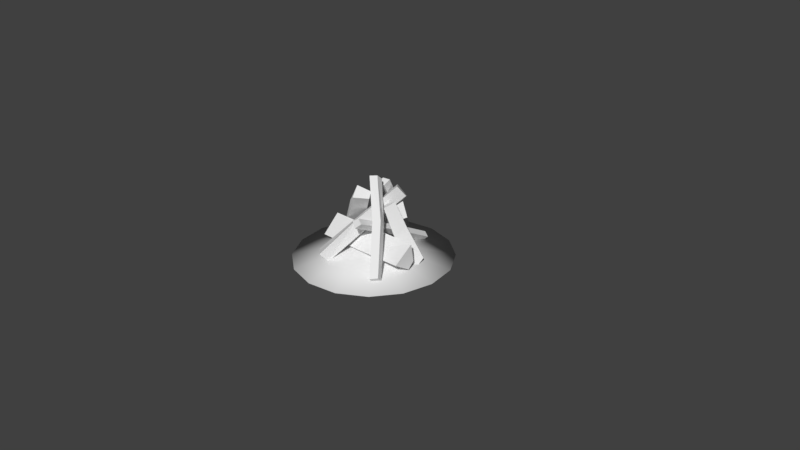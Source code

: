 # Source: Bonfire_model_without_stones.blend  (saved by Blender 2.77.0; exported with 4.5.12 LTS)
import bpy
from mathutils import Matrix  # noqa: F401  (used for matrix-valued properties, if any)

bpy.ops.wm.read_factory_settings(use_empty=True)
scene = bpy.context.scene
scene.name = 'Scene'

# ---- collections
col_collection_1 = bpy.data.collections.new('Collection 1'); scene.collection.children.link(col_collection_1)

# ---- materials (node trees are filled in below, after node groups)
mat_bonfire_logs = bpy.data.materials.new('bonfire logs')
mat_bonfire_logs.alpha_threshold = 0.0
mat_bonfire_logs.use_transparent_shadow = False
mat_bonfire_logs.roughness = 0.5
mat_bonfire_logs.specular_intensity = 0.01429
mat_stones = bpy.data.materials.new('stones')
mat_stones.alpha_threshold = 0.0
mat_stones.use_transparent_shadow = False
mat_stones.roughness = 0.5
mat_stones.specular_intensity = 0.06954
mat_bonfire_black_terra = bpy.data.materials.new('bonfire black terra')
mat_bonfire_black_terra.alpha_threshold = 0.0
mat_bonfire_black_terra.use_transparent_shadow = False
mat_bonfire_black_terra.roughness = 0.5
mat_bonfire_black_terra.specular_intensity = 0.01325

# ---- material node trees

# ---- world
world_world = bpy.data.worlds.new('World'); scene.world = world_world
world_world.color = (0.05088, 0.05088, 0.05088)
world_world.use_sun_shadow = False
world_world.sun_shadow_jitter_overblur = 0.0
world_world.cycles.sampling_method = 'MANUAL'

# ---- cameras
cam_camera = bpy.data.cameras.new('Camera')
cam_camera.clip_end = 100.0
cam_camera.lens = 35.0
cam_camera.sensor_width = 32.0
cam_camera.sensor_height = 18.0
cam_camera.ortho_scale = 7.314
cam_camera.dof.focus_distance = 0.0
cam_camera.dof.aperture_fstop = 128.0

# ---- meshes
me_cylinder = bpy.data.meshes.new('Cylinder')
me_cylinder.from_pydata([(-2.346, -0.00953, 0.1835), (2.754, 0.04944, 0.1918), (-2.346, -0.2701, 0.0744), (2.754, -0.2622, 0.09361), (-2.346, -1.157, 0.1835), (2.754, -1.087, 0.2352), (-2.346, -0.2701, 0.4297), (2.754, -0.0878, 0.4456), (0.2037, -0.00953, 0.2073), (0.2037, -0.2701, 0.0982), (0.2037, -1.157, 0.2073), (0.2037, -0.2701, 0.4535), (0.7762, 2.784, 0.1524), (0.6035, -1.413, 0.7316), (1.064, 2.695, 0.1052), (0.8918, -1.501, 0.6845), (0.7814, 2.553, 0.02868), (0.6088, -1.644, 0.6079), (0.4931, 2.684, 0.0991), (0.3205, -1.512, 0.6783), (0.6943, 0.7107, 0.4556), (0.9826, 0.6226, 0.4084), (0.6996, 0.4797, 0.3319), (0.4113, 0.6112, 0.4023), (1.316, -0.4684, 0.6365), (0.9381, -0.7304, 0.6001), (1.138, -1.028, 0.6965), (1.425, -0.7592, 0.7118), (0.259, 0.4173, 1.105), (2.445, -1.71, 0.05736), (-0.1715, 0.2548, 1.068), (2.067, -1.972, 0.02096), (-0.04918, -0.08211, 1.165), (2.267, -2.269, 0.1173), (0.2943, 0.1087, 1.18), (2.554, -2.001, 0.1326), (1.203, 1.076, 0.8823), (-0.6875, -2.294, 0.04787), (1.005, 1.336, 0.8374), (-0.9247, -2.04, 0.0121), (0.3299, 1.355, 0.9522), (-1.552, -2.096, 0.1413), (1.005, 0.6941, 1.035), (-0.792, -2.719, 0.1978), (0.2352, -0.6372, 0.4778), (0.03695, -0.3766, 0.4329), (-0.6377, -0.358, 0.5477), (0.03695, -1.019, 0.631), (-2.081, 0.9853, 0.1897), (-0.004908, -0.05391, 0.9397), (-1.901, 0.7701, 0.1154), (0.1371, -0.3037, 0.8678), (-2.39, 0.1517, 0.1144), (-0.4102, -0.8694, 0.8879), (-2.691, 0.5583, 0.2462), (-0.5986, -0.3895, 1.008), (-1.068, 0.5076, 0.577), (-0.8531, 0.2888, 0.4949), (-1.376, -0.326, 0.5017), (-1.737, 0.08666, 0.647), (1.2, 0.7565, 0.5697), (-1.366, 1.675, 0.07441), (1.32, 1.039, 0.5831), (-1.259, 2.046, 0.1008), (0.9464, 1.107, 0.7822), (-1.531, 2.104, 0.2988), (0.7385, 0.3536, 0.6966), (-1.821, 1.17, 0.1809), (0.3213, 0.9056, 0.3801), (0.4564, 1.277, 0.3936), (0.1035, 1.46, 0.568), (-0.1449, 0.4769, 0.507), (-0.6008, 1.552, 0.5559), (-0.1786, 1.599, 0.5387), (-0.2061, 1.997, 0.5861), (-0.5577, 1.894, 0.593), (-0.238, 0.5599, 1.005), (-0.8877, 2.471, 0.09463), (0.1842, 0.607, 0.9875), (-0.4655, 2.519, 0.07739), (0.1567, 1.005, 1.035), (-0.493, 2.917, 0.1248), (-0.1949, 0.9018, 1.042), (-0.8446, 2.813, 0.1318), (0.8701, 0.3594, 0.8217), (2.312, 0.9827, 0.01975), (0.695, 0.1597, 0.7916), (2.148, 0.7034, -0.07896), (1.17, -0.3195, 0.83), (2.562, 0.1613, -0.02698), (1.389, 0.1994, 0.8919), (2.646, 0.8102, 0.1393), (1.51, 0.6217, 0.4882), (1.321, 0.3053, 0.4117), (1.702, -0.1254, 0.4198), (1.88, 0.4385, 0.57), (-2.992e-07, 4.028, -0.004564), (1.541, 3.721, -0.004564), (2.848, 2.848, -0.004564), (3.721, 1.541, -0.004565), (4.028, -1.397e-08, -0.004565), (3.721, -1.541, -0.004565), (2.848, -2.848, -0.004564), (1.541, -3.721, -0.004564), (3.09e-07, -4.028, -0.004564), (-1.541, -3.721, -0.004564), (-2.848, -2.848, -0.004564), (-3.721, -1.541, -0.004564), (-4.028, 3.007e-07, -0.004564), (-3.721, 1.541, -0.004564), (-2.848, 2.848, -0.004564), (-1.541, 3.721, -0.004564), (-2.829e-08, 0.8354, 0.1693), (0.3197, 0.7718, 0.1693), (0.5907, 0.5907, 0.1693), (0.7718, 0.3197, 0.1693), (0.8354, 3.007e-07, 0.1693), (0.7718, -0.3197, 0.1693), (0.5907, -0.5907, 0.1693), (0.3197, -0.7718, 0.1693), (9.784e-08, -0.8354, 0.1693), (-0.3197, -0.7718, 0.1693), (-0.5907, -0.5907, 0.1693), (-0.7718, -0.3197, 0.1693), (-0.8354, 3.007e-07, 0.1693), (-0.7718, 0.3197, 0.1693), (-0.5907, 0.5907, 0.1693), (-0.3197, 0.7718, 0.1693)], [], [(8, 1, 3, 9), (9, 3, 5, 10), (3, 1, 7, 5), (10, 5, 7, 11), (11, 7, 1, 8), (0, 2, 4, 6), (6, 11, 8, 0), (4, 10, 11, 6), (2, 9, 10, 4), (0, 8, 9, 2), (20, 13, 15, 21), (21, 15, 17, 22), (15, 13, 19, 17), (22, 17, 19, 23), (23, 19, 13, 20), (12, 14, 16, 18), (18, 23, 20, 12), (16, 22, 23, 18), (14, 21, 22, 16), (12, 20, 21, 14), (31, 25, 24, 29), (29, 24, 27, 35), (35, 33, 31, 29), (24, 28, 34, 27), (25, 30, 28, 24), (32, 34, 28, 30), (26, 32, 30, 25), (27, 34, 32, 26), (44, 37, 39, 45), (45, 39, 41, 46), (39, 37, 43, 41), (46, 41, 43, 47), (47, 43, 37, 44), (36, 38, 40, 42), (42, 47, 44, 36), (40, 46, 47, 42), (38, 45, 46, 40), (36, 44, 45, 38), (33, 26, 25, 31), (35, 27, 26, 33), (56, 49, 51, 57), (57, 51, 53, 58), (51, 49, 55, 53), (58, 53, 55, 59), (59, 55, 49, 56), (48, 50, 52, 54), (54, 59, 56, 48), (52, 58, 59, 54), (50, 57, 58, 52), (48, 56, 57, 50), (68, 61, 63, 69), (69, 63, 65, 70), (63, 61, 67, 65), (70, 65, 67, 71), (71, 67, 61, 68), (60, 62, 64, 66), (66, 71, 68, 60), (64, 70, 71, 66), (62, 69, 70, 64), (60, 68, 69, 62), (79, 73, 72, 77), (77, 72, 75, 83), (83, 81, 79, 77), (72, 76, 82, 75), (73, 78, 76, 72), (80, 82, 76, 78), (74, 80, 78, 73), (75, 82, 80, 74), (81, 74, 73, 79), (83, 75, 74, 81), (92, 85, 87, 93), (93, 87, 89, 94), (87, 85, 91, 89), (94, 89, 91, 95), (95, 91, 85, 92), (84, 86, 88, 90), (90, 95, 92, 84), (88, 94, 95, 90), (86, 93, 94, 88), (84, 92, 93, 86), (97, 96, 111, 110, 109, 108, 107, 106, 105, 104, 103, 102, 101, 100, 99, 98), (113, 114, 115, 116, 117, 118, 119, 120, 121, 122, 123, 124, 125, 126, 127, 112), (103, 104, 120, 119), (109, 110, 126, 125), (108, 109, 125, 124), (97, 98, 114, 113), (96, 97, 113, 112), (102, 103, 119, 118), (107, 108, 124, 123), (101, 102, 118, 117), (100, 101, 117, 116), (106, 107, 123, 122), (111, 96, 112, 127), (99, 100, 116, 115), (105, 106, 122, 121), (104, 105, 121, 120), (110, 111, 127, 126), (98, 99, 115, 114)])
me_cylinder.polygons.foreach_set('use_smooth', [0, 0, 0, 0, 0, 0, 0, 0, 0, 0, 0, 0, 0, 0, 0, 0, 0, 0, 0, 0, 0, 0, 0, 0, 0, 0, 0, 0, 0, 0, 0, 0, 0, 0, 0, 0, 0, 0, 0, 0, 0, 0, 0, 0, 0, 0, 0, 0, 0, 0, 0, 0, 0, 0, 0, 0, 0, 0, 0, 0, 0, 0, 0, 0, 0, 0, 0, 0, 0, 0, 0, 0, 0, 0, 0, 0, 0, 0, 0, 0, 0, 0, 1, 1, 1, 1, 1, 1, 1, 1, 1, 1, 1, 1, 1, 1, 1, 1])
me_cylinder.polygons.foreach_set('material_index', [0, 0, 0, 0, 0, 0, 0, 0, 0, 0, 0, 0, 0, 0, 0, 0, 0, 0, 0, 0, 0, 0, 0, 0, 0, 0, 0, 0, 0, 0, 0, 0, 0, 0, 0, 0, 0, 0, 0, 0, 0, 0, 0, 0, 0, 0, 0, 0, 0, 0, 0, 0, 0, 0, 0, 0, 0, 0, 0, 0, 0, 0, 0, 0, 0, 0, 0, 0, 0, 0, 0, 0, 0, 0, 0, 0, 0, 0, 0, 0, 2, 2, 2, 2, 2, 2, 2, 2, 2, 2, 2, 2, 2, 2, 2, 2, 2, 2])
_uv = me_cylinder.uv_layers.new(name='UVMap')
_uv.uv.foreach_set('vector', [0.009337, 0.4034, 0.009337, 0.01225, 0.1368, 0.01225, 0.1368, 0.4034, 0.1368, 0.4034, 0.1368, 0.01225, 0.3991, 0.01225, 0.3991, 0.4034, 0.8029, 0.8542, 0.778, 0.916, 0.5615, 0.9752, 0.5615, 0.8074, 0.3991, 0.4034, 0.3991, 0.01225, 0.7382, 0.01225, 0.7382, 0.4034, 0.7382, 0.4034, 0.7382, 0.01225, 0.9882, 0.01225, 0.9882, 0.4034, 0.6579, 0.8701, 0.7749, 0.8583, 0.8633, 0.9731, 0.5458, 0.9731, 0.7382, 0.7945, 0.7382, 0.4034, 0.9882, 0.4034, 0.9882, 0.7945, 0.3991, 0.7945, 0.3991, 0.4034, 0.7382, 0.4034, 0.7382, 0.7945, 0.1368, 0.7945, 0.1368, 0.4034, 0.3991, 0.4034, 0.3991, 0.7945, 0.009338, 0.7945, 0.009337, 0.4034, 0.1368, 0.4034, 0.1368, 0.7945, 0.1335, 0.4034, 0.1335, 0.01225, 0.2286, 0.01225, 0.2286, 0.4034, 0.2286, 0.4034, 0.2286, 0.01225, 0.4244, 0.01225, 0.4244, 0.4034, 0.4899, 0.8623, 0.6562, 0.853, 0.7951, 0.9389, 0.4777, 0.9919, 0.4244, 0.4034, 0.4244, 0.01225, 0.6775, 0.01225, 0.6775, 0.4034, 0.6775, 0.4034, 0.6775, 0.01225, 0.864, 0.01225, 0.864, 0.4034, 0.809, 0.9966, 0.6548, 0.9448, 0.7516, 0.8316, 0.9788, 0.9429, 0.6775, 0.7945, 0.6775, 0.4034, 0.864, 0.4034, 0.864, 0.7945, 0.4244, 0.7945, 0.4244, 0.4034, 0.6775, 0.4034, 0.6775, 0.7945, 0.2286, 0.7945, 0.2286, 0.4034, 0.4244, 0.4034, 0.4244, 0.7945, 0.1335, 0.7945, 0.1335, 0.4034, 0.2286, 0.4034, 0.2286, 0.7945, 0.4244, 0.7945, 0.4244, 0.4034, 0.6775, 0.4034, 0.6775, 0.7945, 0.6775, 0.7945, 0.6775, 0.4034, 0.864, 0.4034, 0.864, 0.7945, 0.809, 0.9966, 0.6548, 0.9448, 0.7516, 0.8316, 0.9788, 0.9429, 0.6775, 0.4034, 0.6775, 0.01225, 0.864, 0.01225, 0.864, 0.4034, 0.4244, 0.4034, 0.4244, 0.01225, 0.6775, 0.01225, 0.6775, 0.4034, 0.4899, 0.8623, 0.6562, 0.853, 0.7951, 0.9389, 0.4777, 0.9919, 0.2286, 0.4034, 0.2286, 0.01225, 0.4244, 0.01225, 0.4244, 0.4034, 0.1335, 0.4034, 0.1335, 0.01225, 0.2286, 0.01225, 0.2286, 0.4034, 0.009337, 0.4034, 0.009337, 0.01225, 0.1368, 0.01225, 0.1368, 0.4034, 0.1368, 0.4034, 0.1368, 0.01225, 0.3991, 0.01225, 0.3991, 0.4034, 0.8029, 0.8542, 0.778, 0.916, 0.5615, 0.9752, 0.5615, 0.8074, 0.3991, 0.4034, 0.3991, 0.01225, 0.7382, 0.01225, 0.7382, 0.4034, 0.7382, 0.4034, 0.7382, 0.01225, 0.9882, 0.01225, 0.9882, 0.4034, 0.6579, 0.8701, 0.7749, 0.8583, 0.8633, 0.9731, 0.5458, 0.9731, 0.7382, 0.7945, 0.7382, 0.4034, 0.9882, 0.4034, 0.9882, 0.7945, 0.3991, 0.7945, 0.3991, 0.4034, 0.7382, 0.4034, 0.7382, 0.7945, 0.1368, 0.7945, 0.1368, 0.4034, 0.3991, 0.4034, 0.3991, 0.7945, 0.009338, 0.7945, 0.009337, 0.4034, 0.1368, 0.4034, 0.1368, 0.7945, 0.2286, 0.7945, 0.2286, 0.4034, 0.4244, 0.4034, 0.4244, 0.7945, 0.1335, 0.7945, 0.1335, 0.4034, 0.2286, 0.4034, 0.2286, 0.7945, 0.009337, 0.4034, 0.009337, 0.01225, 0.1368, 0.01225, 0.1368, 0.4034, 0.1368, 0.4034, 0.1368, 0.01225, 0.3991, 0.01225, 0.3991, 0.4034, 0.8029, 0.8542, 0.778, 0.916, 0.5615, 0.9752, 0.5615, 0.8074, 0.3991, 0.4034, 0.3991, 0.01225, 0.7382, 0.01225, 0.7382, 0.4034, 0.7382, 0.4034, 0.7382, 0.01225, 0.9882, 0.01225, 0.9882, 0.4034, 0.6579, 0.8701, 0.7749, 0.8583, 0.8633, 0.9731, 0.5458, 0.9731, 0.7382, 0.7945, 0.7382, 0.4034, 0.9882, 0.4034, 0.9882, 0.7945, 0.3991, 0.7945, 0.3991, 0.4034, 0.7382, 0.4034, 0.7382, 0.7945, 0.1368, 0.7945, 0.1368, 0.4034, 0.3991, 0.4034, 0.3991, 0.7945, 0.009338, 0.7945, 0.009337, 0.4034, 0.1368, 0.4034, 0.1368, 0.7945, 0.009337, 0.4034, 0.009337, 0.01225, 0.1368, 0.01225, 0.1368, 0.4034, 0.1368, 0.4034, 0.1368, 0.01225, 0.3991, 0.01225, 0.3991, 0.4034, 0.8029, 0.8542, 0.778, 0.916, 0.5615, 0.9752, 0.5615, 0.8074, 0.3991, 0.4034, 0.3991, 0.01225, 0.7382, 0.01225, 0.7382, 0.4034, 0.7382, 0.4034, 0.7382, 0.01225, 0.9882, 0.01225, 0.9882, 0.4034, 0.6579, 0.8701, 0.7749, 0.8583, 0.8633, 0.9731, 0.5458, 0.9731, 0.7382, 0.7945, 0.7382, 0.4034, 0.9882, 0.4034, 0.9882, 0.7945, 0.3991, 0.7945, 0.3991, 0.4034, 0.7382, 0.4034, 0.7382, 0.7945, 0.1368, 0.7945, 0.1368, 0.4034, 0.3991, 0.4034, 0.3991, 0.7945, 0.009338, 0.7945, 0.009337, 0.4034, 0.1368, 0.4034, 0.1368, 0.7945, 0.4244, 0.7945, 0.4244, 0.4034, 0.6775, 0.4034, 0.6775, 0.7945, 0.6775, 0.7945, 0.6775, 0.4034, 0.864, 0.4034, 0.864, 0.7945, 0.809, 0.9966, 0.6548, 0.9448, 0.7516, 0.8316, 0.9788, 0.9429, 0.6775, 0.4034, 0.6775, 0.01225, 0.864, 0.01225, 0.864, 0.4034, 0.4244, 0.4034, 0.4244, 0.01225, 0.6775, 0.01225, 0.6775, 0.4034, 0.4899, 0.8623, 0.6562, 0.853, 0.7951, 0.9389, 0.4777, 0.9919, 0.2286, 0.4034, 0.2286, 0.01225, 0.4244, 0.01225, 0.4244, 0.4034, 0.1335, 0.4034, 0.1335, 0.01225, 0.2286, 0.01225, 0.2286, 0.4034, 0.2286, 0.7945, 0.2286, 0.4034, 0.4244, 0.4034, 0.4244, 0.7945, 0.1335, 0.7945, 0.1335, 0.4034, 0.2286, 0.4034, 0.2286, 0.7945, 0.009337, 0.4034, 0.009337, 0.01225, 0.1368, 0.01225, 0.1368, 0.4034, 0.1368, 0.4034, 0.1368, 0.01225, 0.3991, 0.01225, 0.3991, 0.4034, 0.8029, 0.8542, 0.778, 0.916, 0.5615, 0.9752, 0.5615, 0.8074, 0.3991, 0.4034, 0.3991, 0.01225, 0.7382, 0.01225, 0.7382, 0.4034, 0.7382, 0.4034, 0.7382, 0.01225, 0.9882, 0.01225, 0.9882, 0.4034, 0.6579, 0.8701, 0.7749, 0.8583, 0.8633, 0.9731, 0.5458, 0.9731, 0.7382, 0.7945, 0.7382, 0.4034, 0.9882, 0.4034, 0.9882, 0.7945, 0.3991, 0.7945, 0.3991, 0.4034, 0.7382, 0.4034, 0.7382, 0.7945, 0.1368, 0.7945, 0.1368, 0.4034, 0.3991, 0.4034, 0.3991, 0.7945, 0.009338, 0.7945, 0.009337, 0.4034, 0.1368, 0.4034, 0.1368, 0.7945, 0.9847, 0.6032, 0.9111, 0.7808, 0.7751, 0.9168, 0.5975, 0.9904, 0.4052, 0.9904, 0.2275, 0.9168, 0.09155, 0.7808, 0.01796, 0.6032, 0.01796, 0.4109, 0.09155, 0.2332, 0.2275, 0.09726, 0.4052, 0.02368, 0.5975, 0.02368, 0.7751, 0.09726, 0.9111, 0.2332, 0.9847, 0.4109, 0.5977, 0.4836, 0.5976, 0.5232, 0.5823, 0.5597, 0.5542, 0.5876, 0.5176, 0.6026, 0.478, 0.6025, 0.4415, 0.5873, 0.4136, 0.5592, 0.3986, 0.5226, 0.3987, 0.4831, 0.414, 0.4466, 0.442, 0.4187, 0.4786, 0.4037, 0.5182, 0.4038, 0.5547, 0.419, 0.5826, 0.4471, 0.2217, 0.9168, 0.08447, 0.7795, 0.4136, 0.5592, 0.4415, 0.5873, 0.4011, 0.01523, 0.5952, 0.01524, 0.5182, 0.4038, 0.4786, 0.4037, 0.2218, 0.08949, 0.4011, 0.01523, 0.4786, 0.4037, 0.442, 0.4187, 0.986, 0.4061, 0.9861, 0.6002, 0.5976, 0.5232, 0.5977, 0.4836, 0.9117, 0.2267, 0.986, 0.4061, 0.5977, 0.4836, 0.5826, 0.4471, 0.4011, 0.9911, 0.2217, 0.9168, 0.4415, 0.5873, 0.478, 0.6025, 0.08451, 0.2267, 0.2218, 0.08949, 0.442, 0.4187, 0.414, 0.4466, 0.5952, 0.9911, 0.4011, 0.9911, 0.478, 0.6025, 0.5176, 0.6026, 0.7745, 0.9168, 0.5952, 0.9911, 0.5176, 0.6026, 0.5542, 0.5876, 0.0102, 0.4061, 0.08451, 0.2267, 0.414, 0.4466, 0.3987, 0.4831, 0.7745, 0.0895, 0.9117, 0.2267, 0.5826, 0.4471, 0.5547, 0.419, 0.9118, 0.7795, 0.7745, 0.9168, 0.5542, 0.5876, 0.5823, 0.5597, 0.01019, 0.6002, 0.0102, 0.4061, 0.3987, 0.4831, 0.3986, 0.5226, 0.08447, 0.7795, 0.01019, 0.6002, 0.3986, 0.5226, 0.4136, 0.5592, 0.5952, 0.01524, 0.7745, 0.0895, 0.5547, 0.419, 0.5182, 0.4038, 0.9861, 0.6002, 0.9118, 0.7795, 0.5823, 0.5597, 0.5976, 0.5232])
me_cylinder.materials.append(mat_bonfire_logs)
me_cylinder.materials.append(mat_stones)
me_cylinder.materials.append(mat_bonfire_black_terra)
me_cylinder.use_remesh_preserve_volume = False
me_cylinder.use_remesh_preserve_attributes = False
me_cylinder.use_mirror_vertex_groups = False
me_cylinder.update()

# ---- objects
ob_bonfire = bpy.data.objects.new('Bonfire', me_cylinder)
ob_camera = bpy.data.objects.new('Camera', cam_camera)

# ---- transforms, parenting, visibility, modifiers, constraints
ob_bonfire.location = (0.0, 0.0, 0.0)
ob_bonfire.scale = (0.262, 0.262, 0.9432)
ob_bonfire.lineart.crease_threshold = 0.0
ob_camera.location = (7.481, -6.508, 5.344)
ob_camera.rotation_euler = (1.109, 0.01082, 0.8149)
ob_camera.lock_rotations_4d = False
ob_camera.empty_display_type = 'ARROWS'
ob_camera.color = (0.0, 0.0, 0.0, 0.0)
ob_camera.display_type = 'WIRE'
ob_camera.lineart.crease_threshold = 0.0

# ---- collection membership
col_collection_1.objects.link(ob_bonfire)
col_collection_1.objects.link(ob_camera)

# ---- scene / render settings (as saved in the file)
scene.camera = ob_camera
scene.frame_start = 1; scene.frame_end = 250; scene.frame_set(1)
scene.render.engine = 'BLENDER_EEVEE_NEXT'
scene.render.resolution_percentage = 50
scene.render.dither_intensity = 0.0
scene.render.use_bake_selected_to_active = True
scene.cycles.use_denoising = False
scene.cycles.samples = 128
scene.cycles.sampling_pattern = 'TABULATED_SOBOL'
scene.cycles.light_sampling_threshold = 0.0
scene.cycles.use_adaptive_sampling = False
scene.cycles.use_light_tree = False
scene.cycles.blur_glossy = 0.0
scene.cycles.sample_clamp_indirect = 0.0
scene.view_settings.view_transform = 'Standard'
bpy.context.view_layer.update()

# ---- added for rendering (the .blend has no usable light): sun
light_auto_sun = bpy.data.lights.new('AutoSun', 'SUN')
light_auto_sun.energy = 3.0
light_auto_sun.angle = 0.0523599
ob_auto_sun = bpy.data.objects.new('AutoSun', light_auto_sun)
scene.collection.objects.link(ob_auto_sun)
ob_auto_sun.rotation_euler = (0.872665, 0.174533, 0.523599)
bpy.context.view_layer.update()
